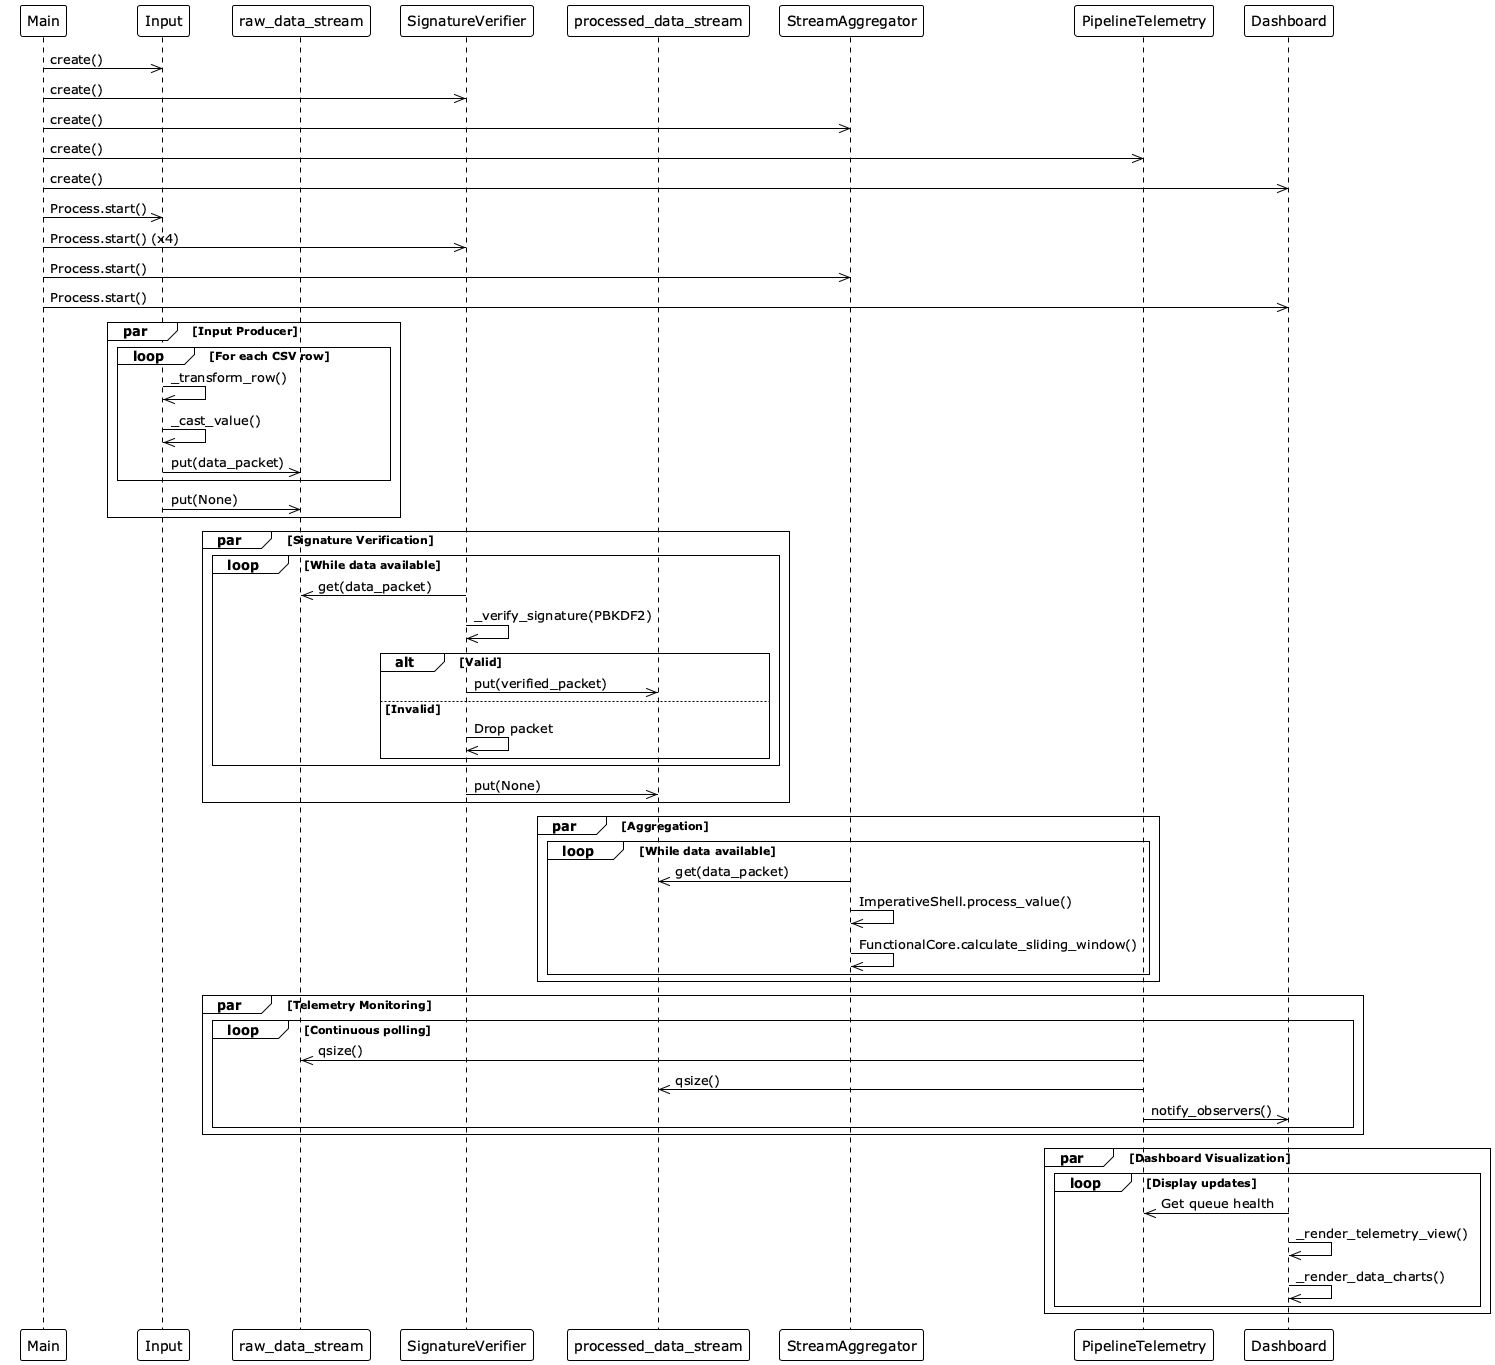

The diagram above was rendered by PlantUML. Its source (embedded in the PNG):
@startuml Phase3_SequenceDiagram
!theme plain

participant Main as "Main"
participant Input as "Input"
participant RawQ as "raw_data_stream"
participant SigVer as "SignatureVerifier"
participant ProcQ as "processed_data_stream"
participant Agg as "StreamAggregator"
participant Tel as "PipelineTelemetry"
participant Dash as "Dashboard"

Main ->> Input: create()
Main ->> SigVer: create()
Main ->> Agg: create()
Main ->> Tel: create()
Main ->> Dash: create()

Main ->> Input: Process.start()
Main ->> SigVer: Process.start() (x4)
Main ->> Agg: Process.start()
Main ->> Dash: Process.start()

par Input Producer
    loop For each CSV row
        Input ->> Input: _transform_row()
        Input ->> Input: _cast_value()
        Input ->> RawQ: put(data_packet)
    end
    Input ->> RawQ: put(None)
end

par Signature Verification
    loop While data available
        SigVer ->> RawQ: get(data_packet)
        SigVer ->> SigVer: _verify_signature(PBKDF2)
        alt Valid
            SigVer ->> ProcQ: put(verified_packet)
        else Invalid
            SigVer ->> SigVer: Drop packet
        end
    end
    SigVer ->> ProcQ: put(None)
end

par Aggregation
    loop While data available
        Agg ->> ProcQ: get(data_packet)
        Agg ->> Agg: ImperativeShell.process_value()
        Agg ->> Agg: FunctionalCore.calculate_sliding_window()
    end
end

par Telemetry Monitoring
    loop Continuous polling
        Tel ->> RawQ: qsize()
        Tel ->> ProcQ: qsize()
        Tel ->> Dash: notify_observers()
    end
end

par Dashboard Visualization
    loop Display updates
        Dash ->> Tel: Get queue health
        Dash ->> Dash: _render_telemetry_view()
        Dash ->> Dash: _render_data_charts()
    end
end

@enduml